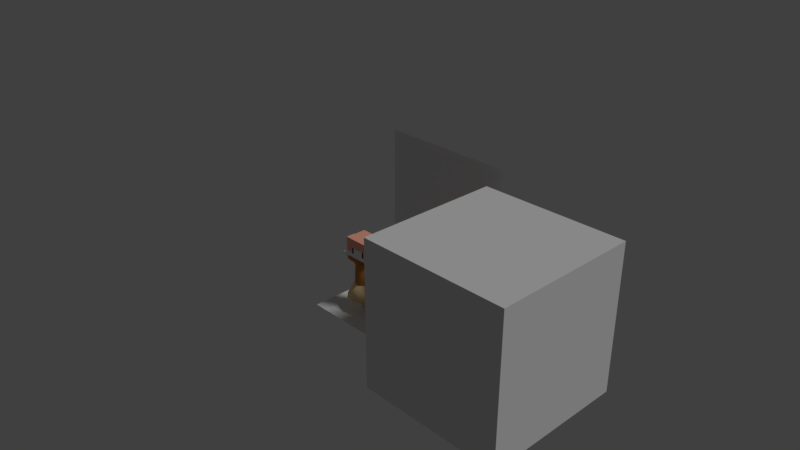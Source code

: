 # Source: Sample.blend  (saved by Blender 2.79.0; exported with 4.5.12 LTS)
import bpy
from mathutils import Matrix  # noqa: F401  (used for matrix-valued properties, if any)

bpy.ops.wm.read_factory_settings(use_empty=True)
scene = bpy.context.scene
scene.name = 'Scene'

# ---- collections
col_collection_1 = bpy.data.collections.new('Collection 1'); scene.collection.children.link(col_collection_1)

# ---- materials (node trees are filled in below, after node groups)
mat_material = bpy.data.materials.new('Material')
mat_material.alpha_threshold = 0.0
mat_material.use_transparent_shadow = False
mat_material.diffuse_color = (0.9113, 0.9113, 0.9113, 1.0)
mat_material.roughness = 0.5
mat_material_001 = bpy.data.materials.new('Material.001')
mat_material_001.alpha_threshold = 0.0
mat_material_001.use_transparent_shadow = False
mat_material_001.diffuse_color = (0.0, 0.0, 0.0, 1.0)
mat_material_001.roughness = 0.5
mat_material_005 = bpy.data.materials.new('Material.005')
mat_material_005.alpha_threshold = 0.0
mat_material_005.use_transparent_shadow = False
mat_material_005.roughness = 0.5
mat_material_002 = bpy.data.materials.new('Material.002')
mat_material_002.alpha_threshold = 0.0
mat_material_002.use_transparent_shadow = False
mat_material_002.diffuse_color = (0.5704, 0.2181, 0.05954, 1.0)
mat_material_002.roughness = 0.5
mat_material_003 = bpy.data.materials.new('Material.003')
mat_material_003.alpha_threshold = 0.0
mat_material_003.use_transparent_shadow = False
mat_material_003.diffuse_color = (1.0, 0.7318, 0.3763, 1.0)
mat_material_003.roughness = 0.5
mat_material_004 = bpy.data.materials.new('Material.004')
mat_material_004.alpha_threshold = 0.0
mat_material_004.use_transparent_shadow = False
mat_material_004.diffuse_color = (1.0, 0.4463, 0.3185, 1.0)
mat_material_004.roughness = 0.5

# ---- material node trees

# ---- world
world_world = bpy.data.worlds.new('World'); scene.world = world_world
world_world.color = (0.05088, 0.05088, 0.05088)
world_world.use_sun_shadow = False
world_world.sun_shadow_jitter_overblur = 0.0
world_world.cycles.sampling_method = 'MANUAL'

# ---- cameras
cam_camera = bpy.data.cameras.new('Camera')
cam_camera.clip_end = 100.0
cam_camera.lens = 35.0
cam_camera.sensor_width = 32.0
cam_camera.sensor_height = 18.0
cam_camera.ortho_scale = 7.314
cam_camera.dof.focus_distance = 0.0
cam_camera.dof.aperture_fstop = 128.0

# ---- lights
light_lamp = bpy.data.lights.new('Lamp', 'SUN')
light_lamp.transmission_factor = 0.0
light_lamp.cutoff_distance = 30.0
light_lamp.angle = 0.1993
light_lamp.energy = 1.0
light_lamp.shadow_buffer_clip_start = 1.001
light_lamp.shadow_soft_size = 0.1
light_lamp.shadow_cascade_max_distance = 1000.0

# ---- meshes
me_cube_007 = bpy.data.meshes.new('Cube.007')
me_cube_007.from_pydata([(-1.0, -1.0, -1.0), (-1.0, -1.0, 1.0), (-1.0, 1.0, -1.0), (-1.0, 1.0, 1.0), (1.0, -1.0, -1.0), (1.0, -1.0, 1.0), (1.0, 1.0, -1.0), (1.0, 1.0, 1.0)], [], [(0, 1, 3, 2), (2, 3, 7, 6), (6, 7, 5, 4), (4, 5, 1, 0), (2, 6, 4, 0), (7, 3, 1, 5)])
me_cube_007.use_remesh_preserve_volume = False
me_cube_007.use_remesh_preserve_attributes = False
me_cube_007.use_mirror_vertex_groups = False
me_cube_007.update()
me_plane_001 = bpy.data.meshes.new('Plane.001')
me_plane_001.from_pydata([(-1.0, -1.0, 0.0), (1.0, -1.0, 0.0), (-1.0, 1.0, 0.0), (1.0, 1.0, 0.0)], [], [(0, 1, 3, 2)])
me_plane_001.use_remesh_preserve_volume = False
me_plane_001.use_remesh_preserve_attributes = False
me_plane_001.use_mirror_vertex_groups = False
me_plane_001.update()
me_plane = bpy.data.meshes.new('Plane')
me_plane.from_pydata([(-0.5, -0.5, 0.0), (0.5, -0.5, 0.0), (-0.5, 0.5, 0.0), (0.5, 0.5, 0.0)], [], [(0, 1, 3, 2)])
me_plane.use_remesh_preserve_volume = False
me_plane.use_remesh_preserve_attributes = False
me_plane.use_mirror_vertex_groups = False
me_plane.update()
me_cube_001 = bpy.data.meshes.new('Cube.001')
me_cube_001.from_pydata([(0.1288, -0.1704, -0.09487), (0.05177, -0.08987, 0.3322), (0.1288, 0.03439, -0.09487), (0.05177, -0.01899, 0.3322), (0.1065, -0.01067, 0.09064), (0.1065, -0.1463, 0.09064), (0.1066, 0.02801, 0.2081), (0.1066, -0.1498, 0.2081), (0.0, 0.03439, -0.09487), (0.0, -0.01899, 0.3322), (0.0, -0.196, -0.09487), (0.0, -0.08987, 0.3322), (0.0, -0.196, 0.09064), (0.0, -0.01067, 0.09064), (0.0, -0.196, 0.2081), (0.0, 0.05177, 0.2081), (0.0, 0.0169, 0.301), (0.1288, -0.02559, 0.3322), (0.1288, -0.09382, 0.3322), (0.0, -0.1472, 0.3322), (0.05177, -0.09829, 0.4082), (0.05177, -0.02741, 0.4082), (0.0, -0.02741, 0.4082), (0.0, -0.09829, 0.4082), (0.4622, -0.0242, 0.2445), (0.4622, -0.09754, 0.2445), (0.4713, -0.04631, 0.2957), (0.4713, -0.07447, 0.2957), (0.07447, 0.01982, 0.3107), (0.01864, -0.196, -0.09487), (0.02473, -0.01067, 0.09064), (0.03054, 0.04371, 0.2081), (0.01864, 0.03439, -0.09487), (0.03379, -0.1393, 0.3322), (0.02473, -0.196, 0.09064), (0.03054, -0.1892, 0.2081), (0.01735, -0.01899, 0.3322), (0.01735, -0.08987, 0.3322), (0.01735, -0.02741, 0.4082), (0.01735, -0.09829, 0.4082), (0.07512, -0.1155, -0.4097), (0.07512, -0.02315, -0.4097), (0.01583, -0.1155, -0.4097), (0.01583, -0.02315, -0.4097), (0.02032, -0.0181, -0.1682), (0.02032, -0.1917, -0.1682), (0.1014, -0.166, -0.1682), (0.1014, -0.0181, -0.1682), (0.1429, -0.1468, 0.2358), (0.1482, -0.09273, 0.3301), (0.1482, -0.02677, 0.3301), (0.1429, 0.02506, 0.2358), (0.2875, -0.1245, 0.2398), (0.2875, 0.002747, 0.2398), (0.2946, -0.08446, 0.3145), (0.2946, -0.03562, 0.3145), (0.1145, 0.005397, 0.0245), (0.1145, -0.1549, 0.0245), (0.0, 0.005397, 0.0245), (0.0, -0.196, 0.0245), (0.02256, -0.196, 0.0245), (0.02256, 0.005397, 0.0245)], [], [(31, 28, 17, 6), (54, 52, 25, 27), (45, 44, 43, 42), (56, 4, 5, 57), (61, 30, 4, 56), (4, 6, 7, 5), (30, 31, 6, 4), (34, 35, 14, 12), (60, 34, 12, 59), (36, 9, 22, 38), (35, 33, 19, 14), (36, 3, 17, 28), (3, 1, 18, 17), (37, 11, 19, 33), (38, 22, 23, 39), (1, 3, 21, 20), (37, 1, 20, 39), (24, 26, 27, 25), (55, 54, 27, 26), (52, 53, 24, 25), (53, 55, 26, 24), (11, 37, 39, 23), (21, 38, 39, 20), (1, 37, 33, 18), (9, 36, 28, 16), (7, 18, 33, 35), (3, 36, 38, 21), (57, 5, 34, 60), (5, 7, 35, 34), (13, 15, 31, 30), (58, 13, 30, 61), (8, 32, 29, 10), (15, 16, 28, 31), (43, 41, 40, 42), (47, 46, 40, 41), (46, 45, 42, 40), (44, 47, 41, 43), (32, 2, 47, 44), (0, 29, 45, 46), (2, 0, 46, 47), (29, 32, 44, 45), (6, 17, 50, 51), (7, 6, 51, 48), (17, 18, 49, 50), (18, 7, 48, 49), (51, 50, 55, 53), (48, 51, 53, 52), (50, 49, 54, 55), (49, 48, 52, 54), (8, 58, 61, 32), (0, 57, 60, 29), (29, 60, 59, 10), (32, 61, 56, 2), (2, 56, 57, 0)])
me_cube_001.polygons.foreach_set('use_smooth', [True] * 54)
me_cube_001.materials.append(mat_material)
me_cube_001.use_remesh_preserve_volume = False
me_cube_001.use_remesh_preserve_attributes = False
me_cube_001.use_mirror_vertex_groups = False
me_cube_001.update()
me_cube = bpy.data.meshes.new('Cube')
me_cube.from_pydata([(0.11, -0.1949, -0.1018), (0.11, -0.1949, 0.001399), (0.1735, 0.07392, -0.153), (0.1735, 0.07392, 0.105), (0.07729, -0.1949, -0.1018), (0.07729, -0.1949, 0.001399), (0.1735, -0.1949, 0.105), (0.1735, -0.1949, -0.153), (0.01711, -0.1897, -0.129), (0.01711, -0.1897, 0.04082), (0.01711, -0.06651, -0.129), (0.01711, -0.06651, 0.04082), (0.1403, -0.1897, -0.129), (0.1403, -0.1897, 0.04082), (0.1403, -0.06651, -0.129), (0.1403, -0.06651, 0.04082), (0.11, -0.1784, -0.1018), (0.11, -0.1784, 0.001399), (0.07729, -0.1784, -0.1018), (0.07729, -0.1784, 0.001399), (-0.11, -0.1949, -0.1018), (-0.11, -0.1949, 0.001399), (-0.1735, 0.07392, -0.153), (-0.1735, 0.07392, 0.105), (0.0, 0.07392, -0.153), (0.0, 0.07392, 0.105), (-0.07729, -0.1949, -0.1018), (-0.07729, -0.1949, 0.001399), (-0.1735, -0.1949, 0.105), (-0.1735, -0.1949, -0.153), (0.0, -0.1949, -0.153), (0.0, -0.1949, 0.105), (-0.01711, -0.1897, -0.129), (-0.01711, -0.1897, 0.04082), (-0.01711, -0.06651, -0.129), (-0.01711, -0.06651, 0.04082), (-0.1403, -0.1897, -0.129), (-0.1403, -0.1897, 0.04082), (-0.1403, -0.06651, -0.129), (-0.1403, -0.06651, 0.04082), (-0.11, -0.1784, -0.1018), (-0.11, -0.1784, 0.001399), (-0.07729, -0.1784, -0.1018), (-0.07729, -0.1784, 0.001399), (0.07859, -0.1919, -0.02353), (0.07859, -0.1919, -0.01328), (0.07859, -0.1817, -0.02353), (0.07859, -0.1817, -0.01328), (0.09396, -0.1919, -0.02353), (0.09396, -0.1919, -0.01328), (0.09396, -0.1817, -0.02353), (0.09396, -0.1817, -0.01328), (-0.109, -0.1919, -0.02353), (-0.109, -0.1919, -0.01328), (-0.109, -0.1817, -0.02353), (-0.109, -0.1817, -0.01328), (-0.09366, -0.1919, -0.02353), (-0.09366, -0.1919, -0.01328), (-0.09366, -0.1817, -0.02353), (-0.09366, -0.1817, -0.01328)], [], [(24, 25, 3, 2), (2, 3, 6, 7), (24, 2, 7, 30), (3, 25, 31, 6), (1, 0, 7, 6), (0, 4, 30, 7), (5, 1, 6, 31), (4, 5, 31, 30), (8, 9, 11, 10), (10, 11, 15, 14), (14, 15, 13, 12), (12, 13, 9, 8), (10, 14, 12, 8), (15, 11, 9, 13), (5, 4, 18, 19), (4, 0, 16, 18), (1, 5, 19, 17), (0, 1, 17, 16), (24, 22, 23, 25), (22, 29, 28, 23), (24, 30, 29, 22), (23, 28, 31, 25), (21, 28, 29, 20), (20, 29, 30, 26), (27, 31, 28, 21), (26, 30, 31, 27), (32, 34, 35, 33), (34, 38, 39, 35), (38, 36, 37, 39), (36, 32, 33, 37), (34, 32, 36, 38), (39, 37, 33, 35), (27, 43, 42, 26), (26, 42, 40, 20), (21, 41, 43, 27), (20, 40, 41, 21), (44, 45, 47, 46), (46, 47, 51, 50), (50, 51, 49, 48), (48, 49, 45, 44), (46, 50, 48, 44), (51, 47, 45, 49), (52, 53, 55, 54), (54, 55, 59, 58), (58, 59, 57, 56), (56, 57, 53, 52), (54, 58, 56, 52), (59, 55, 53, 57)])
me_cube.polygons.foreach_set('material_index', [0, 0, 0, 0, 0, 0, 0, 0, 1, 1, 1, 1, 1, 1, 0, 0, 0, 0, 0, 0, 0, 0, 0, 0, 0, 0, 1, 1, 1, 1, 1, 1, 0, 0, 0, 0, 2, 2, 2, 2, 2, 2, 2, 2, 2, 2, 2, 2])
me_cube.materials.append(mat_material)
me_cube.materials.append(mat_material_001)
me_cube.materials.append(mat_material_005)
me_cube.use_remesh_preserve_volume = False
me_cube.use_remesh_preserve_attributes = False
me_cube.use_mirror_vertex_groups = False
me_cube.update()
me_cube_002 = bpy.data.meshes.new('Cube.002')
me_cube_002.from_pydata([(0.05887, -0.09102, 0.3423), (0.05213, -0.01289, 0.3414), (0.1211, 0.00112, 0.08232), (0.1227, -0.1557, 0.0833), (0.1176, 0.04259, 0.1954), (0.1202, -0.1626, 0.1988), (0.0, -0.007293, 0.3382), (0.0, -0.1561, 0.3232), (0.0, -0.2147, 0.08243), (0.0, 0.00793, 0.08011), (0.0, -0.2141, 0.2032), (0.0, 0.07041, 0.1981), (0.0, 0.03264, 0.3027), (0.1298, -0.01649, 0.3401), (0.1303, -0.1027, 0.3402), (0.0, -0.1678, 0.3159), (0.07768, 0.03532, 0.3123), (0.02583, 0.007981, 0.08049), (0.0332, 0.06221, 0.198), (0.03754, -0.1573, 0.3211), (0.02987, -0.214, 0.0827), (0.0365, -0.2067, 0.203), (0.01594, -0.007848, 0.3387), (0.02903, -0.1243, 0.3403), (0.1476, -0.1641, 0.2218), (0.1491, -0.1023, 0.3377), (0.1492, -0.01702, 0.3376), (0.1476, 0.04227, 0.2216), (0.29, -0.1405, 0.222), (0.29, 0.01871, 0.2218), (0.2969, -0.09372, 0.3222), (0.297, -0.02623, 0.3221), (0.1269, 0.01865, 0.02076), (0.1303, -0.1648, 0.01819), (0.0, 0.02363, 0.02048), (0.0, -0.2147, 0.01605), (0.02693, -0.2142, 0.01678), (0.02256, 0.02363, 0.02048)], [], [(18, 16, 13, 4), (32, 2, 3, 33), (37, 17, 2, 32), (2, 4, 5, 3), (17, 18, 4, 2), (20, 21, 10, 8), (36, 20, 8, 35), (21, 19, 15, 10), (22, 1, 13, 16), (1, 0, 14, 13), (23, 7, 15, 19), (0, 23, 19, 14), (6, 22, 16, 12), (5, 14, 19, 21), (33, 3, 20, 36), (3, 5, 21, 20), (9, 11, 18, 17), (34, 9, 17, 37), (11, 12, 16, 18), (4, 13, 26, 27), (5, 4, 27, 24), (13, 14, 25, 26), (14, 5, 24, 25), (27, 26, 31, 29), (24, 27, 29, 28), (26, 25, 30, 31), (25, 24, 28, 30)])
me_cube_002.polygons.foreach_set('use_smooth', [True] * 27)
me_cube_002.materials.append(mat_material_002)
me_cube_002.use_remesh_preserve_volume = False
me_cube_002.use_remesh_preserve_attributes = False
me_cube_002.use_mirror_vertex_groups = False
me_cube_002.update()
me_cube_003 = bpy.data.meshes.new('Cube.003')
me_cube_003.from_pydata([(0.04037, -0.1749, 0.301), (0.04067, -0.1606, 0.3271), (0.02876, -0.1782, 0.297), (0.0291, -0.1602, 0.3294), (0.04056, -0.1658, 0.3197), (0.02894, -0.1657, 0.3165), (0.003134, -0.178, 0.3053), (0.003175, -0.172, 0.315), (0.003155, -0.1717, 0.3093), (0.0, -0.1809, 0.302), (0.0, -0.169, 0.3187), (0.009287, -0.1809, 0.302), (0.009287, -0.169, 0.3187), (0.008466, -0.1745, 0.3089), (0.0, -0.1695, 0.3066), (0.02174, -0.1935, 0.2655), (0.005945, -0.1886, 0.2633), (0.004354, -0.1835, 0.2749), (0.01819, -0.1884, 0.2772), (0.004233, -0.172, 0.3078), (0.01201, -0.1874, 0.2727), (0.01127, -0.1859, 0.276)], [], [(4, 5, 2, 0), (1, 3, 5, 4), (3, 7, 8, 5), (5, 8, 6, 2), (10, 9, 11, 12), (21, 17, 16, 20), (19, 14, 17, 21), (13, 19, 21, 18), (18, 21, 20, 15)])
me_cube_003.polygons.foreach_set('use_smooth', [True] * 9)
me_cube_003.materials.append(mat_material_002)
me_cube_003.use_remesh_preserve_volume = False
me_cube_003.use_remesh_preserve_attributes = False
me_cube_003.use_mirror_vertex_groups = False
me_cube_003.update()
me_circle = bpy.data.meshes.new('Circle')
me_circle.from_pydata([(0.0, 0.03815, 0.01829), (0.2373, -0.08541, -0.1868), (0.2064, -0.2006, -0.1868), (0.1221, -0.2849, -0.1868), (0.0, -0.3123, -0.1868), (0.0, 0.1414, -0.1868), (0.0, -0.209, 0.01829), (0.06871, -0.1923, 0.0182), (0.1139, -0.1471, 0.01819), (0.1304, -0.08541, 0.01819), (0.1139, -0.02368, 0.01819), (0.06871, 0.02148, 0.0182), (0.2064, 0.02975, -0.1868), (0.1221, 0.1141, -0.1868), (0.0, -0.08541, 0.01822), (0.09541, 0.06777, -0.08432), (0.0, 0.08979, -0.08428), (0.1838, -0.08541, -0.08433), (0.1601, 0.003037, -0.08433), (0.09541, -0.2386, -0.08432), (0.1601, -0.1739, -0.08433), (0.0, -0.2606, -0.08428), (0.0, -0.08541, -0.1868)], [], [(16, 15, 13, 5), (18, 17, 1, 12), (20, 19, 3, 2), (15, 18, 12, 13), (17, 20, 2, 1), (19, 21, 4, 3), (11, 0, 14), (9, 10, 14), (7, 8, 14), (10, 11, 14), (8, 9, 14), (6, 7, 14), (7, 6, 21, 19), (9, 8, 20, 17), (11, 10, 18, 15), (8, 7, 19, 20), (10, 9, 17, 18), (0, 11, 15, 16), (3, 4, 22), (1, 2, 22), (13, 12, 22), (2, 3, 22), (12, 1, 22), (5, 13, 22)])
me_circle.polygons.foreach_set('use_smooth', [True] * 24)
me_circle.materials.append(mat_material_003)
me_circle.use_remesh_preserve_volume = False
me_circle.use_remesh_preserve_attributes = False
me_circle.use_mirror_vertex_groups = False
me_circle.update()
me_plane_002 = bpy.data.meshes.new('Plane.002')
me_plane_002.from_pydata([], [], [])
me_plane_002.use_remesh_preserve_volume = False
me_plane_002.use_remesh_preserve_attributes = False
me_plane_002.use_mirror_vertex_groups = False
me_plane_002.update()
me_cube_005 = bpy.data.meshes.new('Cube.005')
me_cube_005.from_pydata([(0.1867, -0.21, 0.9322), (0.1867, -0.21, 1.028), (0.1867, -0.08985, 0.9322), (0.1867, -0.08985, 1.028), (0.03143, -0.21, 0.899), (0.03143, -0.08985, 0.899), (0.1056, -0.21, 1.028), (0.03143, -0.08985, 0.9322), (0.03143, -0.08985, 1.028), (0.1056, -0.08985, 1.028), (0.03143, -0.21, 0.9322), (0.1056, -0.08985, 0.9322), (0.1056, -0.21, 0.9322), (0.03143, -0.21, 1.028), (0.04569, -0.08985, 0.9322), (0.04569, -0.21, 0.9322), (0.04569, -0.08985, 1.028), (0.04569, -0.21, 1.028), (0.0, -0.08985, 0.899), (0.0, -0.21, 0.899), (0.0, -0.08985, 1.028), (0.0, -0.21, 1.028), (0.0, -0.08985, 0.9322), (0.0, -0.21, 0.9322), (0.1056, -0.08985, 0.9149), (0.1056, -0.21, 0.9149), (0.04569, -0.08985, 0.9149), (0.04569, -0.21, 0.9149), (0.1227, -0.08985, 0.9322), (0.1227, -0.08985, 1.028), (0.1227, -0.21, 1.028), (0.1227, -0.21, 0.9322), (0.1867, -0.21, 0.8392), (0.1867, -0.08985, 0.8392), (0.1227, -0.08985, 0.8392), (0.1227, -0.21, 0.8392)], [], [(16, 8, 13, 17), (2, 3, 1, 0), (15, 17, 13, 10), (28, 29, 3, 2), (0, 31, 35, 32), (20, 21, 13, 8), (21, 23, 10, 13), (11, 12, 25, 24), (22, 7, 5, 18), (7, 10, 4, 5), (7, 14, 15, 10), (7, 8, 16, 14), (12, 6, 17, 15), (9, 16, 17, 6), (14, 16, 9, 11), (8, 7, 22, 20), (29, 9, 6, 30), (10, 23, 19, 4), (31, 30, 6, 12), (5, 4, 19, 18), (26, 24, 25, 27), (12, 15, 27, 25), (15, 14, 26, 27), (14, 11, 24, 26), (0, 1, 30, 31), (3, 29, 30, 1), (11, 28, 31, 12), (11, 9, 29, 28), (34, 33, 32, 35), (2, 0, 32, 33), (28, 2, 33, 34), (31, 28, 34, 35)])
me_cube_005.materials.append(mat_material_004)
me_cube_005.use_remesh_preserve_volume = False
me_cube_005.use_remesh_preserve_attributes = False
me_cube_005.use_mirror_vertex_groups = False
me_cube_005.update()
me_cube_006 = bpy.data.meshes.new('Cube.006')
me_cube_006.from_pydata([(0.1779, -0.09601, 0.9213), (0.1779, -0.09601, 1.025), (0.02364, -0.09601, 0.9213), (0.02364, -0.09601, 1.025), (0.09734, -0.09601, 1.025), (0.09734, -0.09601, 0.9213), (0.0378, -0.09601, 0.9213), (0.0378, -0.09601, 1.025), (0.0, -0.09601, 1.025), (0.0, -0.09601, 0.9213), (0.1143, -0.09601, 0.9213), (0.1143, -0.09601, 1.025), (0.1779, 0.07886, 0.9213), (0.1779, 0.07886, 1.025), (0.02364, 0.07886, 0.9213), (0.02364, 0.07886, 1.025), (0.09734, 0.07886, 1.025), (0.09734, 0.07886, 0.9213), (0.0378, 0.07886, 0.9213), (0.0378, 0.07886, 1.025), (0.0, 0.07886, 1.025), (0.0, 0.07886, 0.9213), (0.1143, 0.07886, 0.9213), (0.1143, 0.07886, 1.025), (0.1779, -0.01818, 0.7283), (0.02364, -0.01818, 0.7283), (0.09734, -0.01818, 0.7283), (0.0378, -0.01818, 0.7283), (0.0, -0.01818, 0.7283), (0.1143, -0.01818, 0.7283), (0.1779, 0.07886, 0.7283), (0.02364, 0.07886, 0.7283), (0.09734, 0.07886, 0.7283), (0.0378, 0.07886, 0.7283), (0.0, 0.07886, 0.7283), (0.1143, 0.07886, 0.7283), (0.1779, -0.01818, 0.7044), (0.1143, -0.01818, 0.7044), (0.1779, 0.07886, 0.7044), (0.1143, 0.07886, 0.7044), (0.09734, -0.01818, 0.6891), (0.0378, -0.01818, 0.6891), (0.09734, 0.07886, 0.6891), (0.0378, 0.07886, 0.6891), (0.02364, -0.01818, 0.6719), (0.0, -0.01818, 0.6719), (0.02364, 0.07886, 0.6719), (0.0, 0.07886, 0.6719)], [], [(10, 0, 1, 11), (2, 6, 7, 3), (6, 5, 4, 7), (3, 8, 9, 2), (5, 10, 11, 4), (22, 23, 13, 12), (14, 15, 19, 18), (18, 19, 16, 17), (15, 14, 21, 20), (17, 16, 23, 22), (11, 23, 16, 4), (4, 16, 19, 7), (3, 15, 20, 8), (7, 19, 15, 3), (18, 17, 32, 33), (8, 20, 21, 9), (9, 21, 34, 28), (1, 13, 23, 11), (0, 10, 29, 24), (14, 18, 33, 31), (22, 12, 30, 35), (0, 12, 13, 1), (30, 24, 36, 38), (25, 31, 33, 27), (32, 26, 40, 42), (26, 32, 35, 29), (25, 28, 45, 44), (17, 22, 35, 32), (6, 2, 25, 27), (21, 14, 31, 34), (5, 6, 27, 26), (10, 5, 26, 29), (12, 0, 24, 30), (2, 9, 28, 25), (37, 39, 38, 36), (35, 30, 38, 39), (29, 35, 39, 37), (24, 29, 37, 36), (41, 43, 42, 40), (26, 27, 41, 40), (27, 33, 43, 41), (33, 32, 42, 43), (45, 47, 46, 44), (28, 34, 47, 45), (34, 31, 46, 47), (31, 25, 44, 46)])
me_cube_006.materials.append(mat_material_004)
me_cube_006.use_remesh_preserve_volume = False
me_cube_006.use_remesh_preserve_attributes = False
me_cube_006.use_mirror_vertex_groups = False
me_cube_006.update()
arm_armature = bpy.data.armatures.new('Armature')  # bones are not reproduced

# ---- objects
ob_cube = bpy.data.objects.new('Cube', me_cube_007)
ob_plane_001 = bpy.data.objects.new('Plane.001', me_plane_001)
ob_armature = bpy.data.objects.new('Armature', arm_armature)
ob_plane = bpy.data.objects.new('Plane', me_plane)
ob_body = bpy.data.objects.new('Body', me_cube_001)
ob_head = bpy.data.objects.new('Head', me_cube)
ob_clothes = bpy.data.objects.new('Clothes', me_cube_002)
ob_ribbon = bpy.data.objects.new('Ribbon', me_cube_003)
ob_skirt = bpy.data.objects.new('Skirt', me_circle)
ob_hair = bpy.data.objects.new('Hair', me_plane_002)
ob_fronthair = bpy.data.objects.new('FrontHair', me_cube_005)
ob_backhair = bpy.data.objects.new('BackHair', me_cube_006)
ob_lamp = bpy.data.objects.new('Lamp', light_lamp)
ob_camera = bpy.data.objects.new('Camera', cam_camera)

# ---- transforms, parenting, visibility, modifiers, constraints
ob_cube.location = (2.065, 0.0, 0.7627)
ob_cube.lineart.crease_threshold = 0.0
ob_plane_001.parent = ob_cube
ob_plane_001.matrix_parent_inverse = Matrix(((1.0, 0.0, 0.0, -2.065), (0.0, 1.0, 0.0, -0.0), (0.0, 0.0, 1.0, -0.7627), (0.0, 0.0, 0.0, 1.0)))
ob_plane_001.location = (0.0, 1.388, 0.8421)
ob_plane_001.rotation_euler = (1.571, -0.0, 0.0)
ob_plane_001.lineart.crease_threshold = 0.0
ob_armature.location = (0.0, 0.0, 0.3857)
ob_armature.show_in_front = True
ob_armature.lineart.crease_threshold = 0.0
ob_plane.parent = ob_armature
ob_plane.matrix_parent_inverse = Matrix(((1.0, 0.0, 0.0, 0.0), (0.0, 1.0, 0.0, 0.0), (0.0, 0.0, 1.0, -0.3857), (0.0, 0.0, 0.0, 1.0)))
ob_plane.location = (0.0, 0.0, -0.001234)
ob_plane.lineart.crease_threshold = 0.0
ob_body.parent = ob_armature
ob_body.matrix_parent_inverse = Matrix(((1.0, 0.0, 0.0, 0.0), (0.0, 1.0, 0.0, 0.0), (0.0, 0.0, 1.0, -0.3857), (0.0, 0.0, 0.0, 1.0)))
ob_body.location = (0.0, 0.0, 0.3857)
ob_body.lineart.crease_threshold = 0.0
_vg = ob_body.vertex_groups.new(name='Hip')
for _i, _w in zip([2, 4, 5, 8, 10, 12, 13, 29, 30, 32, 34, 56, 57, 58, 59, 60, 61], [0.03163, 0.02223, 0.0197, 0.422, 0.3132, 0.1235, 0.09995, 0.1388, 0.08562, 0.1784, 0.1083, 0.09586, 0.07799, 0.5729, 0.4952, 0.4867, 0.5462]): _vg.add([_i], _w, 'REPLACE')
_vg = ob_body.vertex_groups.new(name='Spine')
for _i, _w in zip([4, 5, 6, 7, 10, 12, 13, 14, 15, 16, 30, 31, 34, 35, 56, 57, 58, 59, 60, 61], [0.6636, 0.6559, 0.07051, 0.1034, 0.01202, 0.5893, 0.6745, 0.1399, 0.1331, 0.0187, 0.6987, 0.1122, 0.6219, 0.1252, 0.1113, 0.1195, 0.1481, 0.1552, 0.1498, 0.1371]): _vg.add([_i], _w, 'REPLACE')
_vg = ob_body.vertex_groups.new(name='Chest')
for _i, _w in zip([4, 5, 6, 7, 9, 11, 12, 13, 14, 15, 16, 19, 28, 30, 31, 33, 34, 35, 36, 37, 48, 59, 60], [0.04793, 0.09396, 0.1178, 0.5459, 0.07931, 0.06004, 0.1401, 0.09148, 0.6502, 0.5494, 0.417, 0.3834, 0.1427, 0.07449, 0.5023, 0.1738, 0.1243, 0.6617, 0.04278, 0.03105, 0.05636, 0.01511, 0.009282]): _vg.add([_i], _w, 'REPLACE')
_vg = ob_body.vertex_groups.new(name='Neck')
for _i, _w in zip([1, 3, 9, 11, 15, 16, 19, 20, 21, 22, 23, 28, 33, 36, 37, 38, 39], [0.1245, 0.1407, 0.5019, 0.4814, 0.00962, 0.1161, 0.09163, 0.7586, 0.7598, 0.9226, 0.8755, 0.04911, 0.06075, 0.2416, 0.2461, 0.8871, 0.8585]): _vg.add([_i], _w, 'REPLACE')
_vg = ob_body.vertex_groups.new(name='Head')
_vg = ob_body.vertex_groups.new(name='Shoulder.L')
for _i, _w in zip([1, 3, 4, 6, 7, 9, 11, 13, 14, 15, 16, 17, 18, 19, 20, 21, 22, 23, 28, 30, 31, 33, 35, 36, 37, 38, 39, 48, 49, 50, 51], [0.8356, 0.8162, 0.04586, 0.3626, 0.1087, 0.4015, 0.4455, 0.01972, 0.1041, 0.1621, 0.3851, 0.8426, 0.8362, 0.4706, 0.2275, 0.2264, 0.06792, 0.1122, 0.7332, 0.01833, 0.2028, 0.7119, 0.1044, 0.6967, 0.6999, 0.1035, 0.1307, 0.04064, 0.07636, 0.07847, 0.05316]): _vg.add([_i], _w, 'REPLACE')
_vg = ob_body.vertex_groups.new(name='UpperArm.L')
for _i, _w in zip([4, 5, 6, 7, 13, 14, 15, 16, 17, 18, 28, 30, 31, 33, 35, 48, 49, 50, 51, 52], [0.05473, 0.01246, 0.4195, 0.1974, 0.0003168, 0.03284, 0.09137, 0.02645, 0.1296, 0.1153, 0.04902, 0.005207, 0.1349, 0.008029, 0.05313, 0.8418, 0.875, 0.8872, 0.8829, 0.0233]): _vg.add([_i], _w, 'REPLACE')
_vg = ob_body.vertex_groups.new(name='LowerArm.L')
for _i, _w in zip([24, 25, 26, 27, 48, 49, 50, 51, 52, 53, 54, 55], [0.8695, 0.9675, 0.1389, 0.901, 0.0321, 0.02694, 0.01595, 0.02455, 0.9576, 0.9784, 0.9728, 0.9794]): _vg.add([_i], _w, 'REPLACE')
_vg = ob_body.vertex_groups.new(name='Hand.L')
for _i, _w in zip([24, 25, 26, 27], [0.1298, 0.01283, 0.861, 0.09868]): _vg.add([_i], _w, 'REPLACE')
_vg = ob_body.vertex_groups.new(name='Shoulder.R')
_vg = ob_body.vertex_groups.new(name='UpperArm.R')
_vg = ob_body.vertex_groups.new(name='LowerArm.R')
_vg = ob_body.vertex_groups.new(name='Hand.R')
_vg = ob_body.vertex_groups.new(name='UpperLeg.L')
for _i, _w in zip([0, 2, 4, 5, 8, 10, 12, 13, 14, 29, 30, 32, 34, 41, 42, 43, 44, 45, 46, 47, 56, 57, 58, 59, 60, 61], [0.9511, 0.9333, 0.146, 0.158, 0.5388, 0.6099, 0.103, 0.06896, 0.001408, 0.7852, 0.07561, 0.7924, 0.1033, 0.01077, 0.006828, 0.02889, 0.9141, 0.5604, 0.9264, 0.9441, 0.7661, 0.7718, 0.2443, 0.2956, 0.3144, 0.2856]): _vg.add([_i], _w, 'REPLACE')
_vg = ob_body.vertex_groups.new(name='LowerLeg.L')
for _i, _w in zip([10, 29, 40, 41, 42, 43, 44, 45, 46, 47], [0.0249, 0.05289, 0.9756, 0.9693, 0.9713, 0.96, 0.07296, 0.4332, 0.07101, 0.04724]): _vg.add([_i], _w, 'REPLACE')
_vg = ob_body.vertex_groups.new(name='UpperLeg.R')
_vg = ob_body.vertex_groups.new(name='LowerLeg.R')
_m = ob_body.modifiers.new('Mirror', 'MIRROR')
_m.use_clip = True
_m = ob_body.modifiers.new('Subsurf', 'SUBSURF')
_m.uv_smooth = 'PRESERVE_CORNERS'
_m.quality = 2
_m.show_only_control_edges = False
_m = ob_body.modifiers.new('Armature', 'ARMATURE')
_m.object = ob_armature
ob_head.parent = ob_body
ob_head.matrix_parent_inverse = Matrix(((1.0, 0.0, 0.0, 0.0), (0.0, 1.0, 0.0, 0.0), (0.0, 0.0, 1.0, -0.3857), (0.0, 0.0, 0.0, 1.0)))
ob_head.location = (0.0, 0.0, 0.9126)
ob_head.lineart.crease_threshold = 0.0
_vg = ob_head.vertex_groups.new(name='Head')
_vg.add([0, 1, 2, 3, 4, 5, 6, 7, 8, 9, 10, 11, 12, 13, 14, 15, 16, 17, 18, 19, 20, 21, 22, 23, 24, 25, 26, 27, 28, 29, 30, 31, 32, 33, 34, 35, 36, 37, 38, 39, 40, 41, 42, 43, 44, 45, 46, 47, 48, 49, 50, 51, 52, 53, 54, 55, 56, 57, 58, 59], 1.0, 'REPLACE')
_m = ob_head.modifiers.new('Armature', 'ARMATURE')
_m.object = ob_armature
ob_clothes.parent = ob_body
ob_clothes.matrix_parent_inverse = Matrix(((1.0, 0.0, 0.0, 0.0), (0.0, 1.0, 0.0, 0.0), (0.0, 0.0, 1.0, -0.3857), (0.0, 0.0, 0.0, 1.0)))
ob_clothes.location = (0.0, 0.0, 0.3857)
ob_clothes.lineart.crease_threshold = 0.0
_vg = ob_clothes.vertex_groups.new(name='Hip')
for _i, _w in zip([2, 3, 8, 9, 10, 17, 20, 32, 33, 34, 35, 36, 37], [0.02561, 0.02153, 0.1122, 0.09962, 2.87e-05, 0.08572, 0.09748, 0.08899, 0.07389, 0.3541, 0.3198, 0.3209, 0.3518]): _vg.add([_i], _w, 'REPLACE')
_vg = ob_clothes.vertex_groups.new(name='Spine')
for _i, _w in zip([2, 3, 4, 5, 7, 8, 9, 10, 11, 12, 15, 17, 18, 19, 20, 21, 24, 32, 33, 34, 35, 36, 37], [0.6288, 0.6224, 0.08446, 0.1181, 0.005514, 0.582, 0.6552, 0.1565, 0.137, 0.02258, 0.02502, 0.6749, 0.122, 0.005033, 0.6117, 0.1402, 0.004476, 0.3566, 0.3401, 0.4101, 0.3999, 0.3842, 0.3915]): _vg.add([_i], _w, 'REPLACE')
_vg = ob_clothes.vertex_groups.new(name='Chest')
for _i, _w in zip([0, 1, 2, 3, 4, 5, 6, 7, 8, 9, 10, 11, 12, 14, 15, 16, 17, 18, 19, 20, 21, 22, 23, 24, 27, 32, 33, 34, 35, 36, 37], [0.04996, 0.09028, 0.05654, 0.1151, 0.1017, 0.4864, 0.2396, 0.3088, 0.1715, 0.1036, 0.6068, 0.5316, 0.4475, 0.002734, 0.3997, 0.1591, 0.0874, 0.4779, 0.1989, 0.1544, 0.6177, 0.1575, 0.1509, 0.1086, 0.008125, 0.02654, 0.06411, 0.05716, 0.1042, 0.09511, 0.05137]): _vg.add([_i], _w, 'REPLACE')
_vg = ob_clothes.vertex_groups.new(name='Neck')
_vg = ob_clothes.vertex_groups.new(name='Head')
_vg = ob_clothes.vertex_groups.new(name='Shoulder.L')
for _i, _w in zip([0, 1, 2, 3, 4, 5, 6, 7, 8, 9, 10, 11, 12, 13, 14, 15, 16, 17, 18, 19, 20, 21, 22, 23, 24, 25, 26, 27, 32, 34, 37], [0.8895, 0.8048, 0.06155, 0.00578, 0.3266, 0.08475, 0.5758, 0.6083, 0.02252, 0.0442, 0.1284, 0.1803, 0.4086, 0.7709, 0.7684, 0.5034, 0.7109, 0.0439, 0.2107, 0.7041, 0.01494, 0.1208, 0.7173, 0.7803, 0.06071, 0.1348, 0.1353, 0.0927, 0.01342, 0.01054, 0.008361]): _vg.add([_i], _w, 'REPLACE')
_vg = ob_clothes.vertex_groups.new(name='UpperArm.L')
for _i, _w in zip([0, 1, 2, 3, 4, 5, 7, 8, 9, 10, 11, 12, 13, 14, 15, 16, 17, 18, 19, 20, 21, 23, 24, 25, 26, 27, 28, 29, 30, 31, 32, 33, 34, 37], [0.03333, 0.0443, 0.08458, 0.05585, 0.4449, 0.252, 0.03186, 0.004034, 0.02772, 0.05652, 0.1028, 0.05017, 0.1947, 0.1846, 0.03625, 0.07911, 0.03754, 0.1477, 0.05522, 0.007305, 0.0738, 0.03038, 0.7189, 0.7921, 0.8078, 0.7785, 0.1064, 0.07871, 0.06767, 0.03774, 0.03414, 0.008704, 0.008225, 0.009361]): _vg.add([_i], _w, 'REPLACE')
_vg = ob_clothes.vertex_groups.new(name='LowerArm.L')
for _i, _w in zip([5, 24, 25, 26, 27, 28, 29, 30, 31], [0.001305, 0.07695, 0.0566, 0.05181, 0.07388, 0.8659, 0.9055, 0.9183, 0.948]): _vg.add([_i], _w, 'REPLACE')
_vg = ob_clothes.vertex_groups.new(name='Hand.L')
_vg = ob_clothes.vertex_groups.new(name='Shoulder.R')
for _i, _w in zip([1, 6, 12, 22], [0.04666, 0.1549, 0.04318, 0.09004]): _vg.add([_i], _w, 'REPLACE')
_vg = ob_clothes.vertex_groups.new(name='UpperArm.R')
_vg = ob_clothes.vertex_groups.new(name='LowerArm.R')
_vg = ob_clothes.vertex_groups.new(name='Hand.R')
_vg = ob_clothes.vertex_groups.new(name='UpperLeg.L')
for _i, _w in zip([2, 3, 8, 9, 17, 20, 32, 33, 34, 35, 36, 37], [0.1258, 0.1378, 0.06835, 0.05176, 0.05761, 0.07245, 0.4398, 0.4725, 0.1168, 0.1301, 0.1553, 0.1442]): _vg.add([_i], _w, 'REPLACE')
_vg = ob_clothes.vertex_groups.new(name='LowerLeg.L')
_vg = ob_clothes.vertex_groups.new(name='UpperLeg.R')
_vg = ob_clothes.vertex_groups.new(name='LowerLeg.R')
_m = ob_clothes.modifiers.new('Mirror', 'MIRROR')
_m.use_clip = True
_m = ob_clothes.modifiers.new('Subsurf', 'SUBSURF')
_m.uv_smooth = 'PRESERVE_CORNERS'
_m.quality = 2
_m.show_only_control_edges = False
_m = ob_clothes.modifiers.new('Armature', 'ARMATURE')
_m.object = ob_armature
ob_ribbon.parent = ob_clothes
ob_ribbon.matrix_parent_inverse = Matrix(((1.0, 0.0, 0.0, 0.0), (0.0, 1.0, 0.0, 0.0), (0.0, 0.0, 1.0, -0.3857), (0.0, 0.0, 0.0, 1.0)))
ob_ribbon.location = (0.0, 0.0, 0.3857)
ob_ribbon.lineart.crease_threshold = 0.0
_vg = ob_ribbon.vertex_groups.new(name='Hip')
_vg = ob_ribbon.vertex_groups.new(name='Spine')
_vg = ob_ribbon.vertex_groups.new(name='Chest')
for _i, _w in zip([0, 1, 2, 3, 4, 5, 6, 7, 8, 9, 10, 11, 12, 13, 14, 15, 16, 17, 18, 19, 20, 21], [0.2993, 0.2891, 0.3078, 0.2919, 0.2897, 0.2919, 0.3077, 0.3057, 0.3087, 1.0, 1.0, 1.0, 1.0, 1.0, 1.0, 1.0, 1.0, 1.0, 1.0, 1.0, 1.0, 1.0]): _vg.add([_i], _w, 'REPLACE')
_vg = ob_ribbon.vertex_groups.new(name='Neck')
_vg = ob_ribbon.vertex_groups.new(name='Head')
_vg = ob_ribbon.vertex_groups.new(name='Shoulder.L')
for _i, _w in zip([0, 1, 2, 3, 4, 5, 6, 7, 8], [0.7007, 0.7109, 0.6922, 0.7081, 0.7103, 0.7081, 0.6922, 0.6943, 0.6913]): _vg.add([_i], _w, 'REPLACE')
_vg = ob_ribbon.vertex_groups.new(name='UpperArm.L')
_vg = ob_ribbon.vertex_groups.new(name='LowerArm.L')
_vg = ob_ribbon.vertex_groups.new(name='Hand.L')
_vg = ob_ribbon.vertex_groups.new(name='Shoulder.R')
_vg = ob_ribbon.vertex_groups.new(name='UpperArm.R')
_vg = ob_ribbon.vertex_groups.new(name='LowerArm.R')
_vg = ob_ribbon.vertex_groups.new(name='Hand.R')
_vg = ob_ribbon.vertex_groups.new(name='UpperLeg.L')
_vg = ob_ribbon.vertex_groups.new(name='LowerLeg.L')
_vg = ob_ribbon.vertex_groups.new(name='UpperLeg.R')
_vg = ob_ribbon.vertex_groups.new(name='LowerLeg.R')
_m = ob_ribbon.modifiers.new('Mirror', 'MIRROR')
_m.use_clip = True
_m = ob_ribbon.modifiers.new('Subsurf', 'SUBSURF')
_m.uv_smooth = 'PRESERVE_CORNERS'
_m.quality = 2
_m.show_only_control_edges = False
_m = ob_ribbon.modifiers.new('Solidify', 'SOLIDIFY')
_m.nonmanifold_thickness_mode = 'FIXED'
_m.nonmanifold_merge_threshold = 0.0003
_m = ob_ribbon.modifiers.new('Armature', 'ARMATURE')
_m.object = ob_armature
ob_skirt.parent = ob_armature
ob_skirt.matrix_parent_inverse = Matrix(((1.0, 0.0, 0.0, 0.0), (0.0, 1.0, 0.0, 0.0), (0.0, 0.0, 1.0, -0.3857), (0.0, 0.0, 0.0, 1.0)))
ob_skirt.location = (0.0, 0.0, 0.3857)
ob_skirt.lineart.crease_threshold = 0.0
_vg = ob_skirt.vertex_groups.new(name='Hip')
for _i, _w in zip([0, 1, 2, 3, 4, 5, 6, 7, 8, 9, 10, 11, 12, 13, 14, 15, 16, 17, 18, 19, 20, 21, 22], [0.4891, 0.005217, 0.008806, 0.03379, 0.07763, 0.1378, 0.3985, 0.1741, 0.08252, 0.05126, 0.07381, 0.1818, 0.03514, 0.07858, 0.9958, 0.1302, 0.3134, 0.02824, 0.05447, 0.104, 0.04566, 0.2381, 0.005217]): _vg.add([_i], _w, 'REPLACE')
_vg = ob_skirt.vertex_groups.new(name='Spine')
_vg = ob_skirt.vertex_groups.new(name='Chest')
_vg = ob_skirt.vertex_groups.new(name='Neck')
_vg = ob_skirt.vertex_groups.new(name='Head')
_vg = ob_skirt.vertex_groups.new(name='Shoulder.L')
_vg = ob_skirt.vertex_groups.new(name='UpperArm.L')
_vg = ob_skirt.vertex_groups.new(name='LowerArm.L')
_vg = ob_skirt.vertex_groups.new(name='Hand.L')
_vg = ob_skirt.vertex_groups.new(name='Shoulder.R')
_vg = ob_skirt.vertex_groups.new(name='UpperArm.R')
_vg = ob_skirt.vertex_groups.new(name='LowerArm.R')
_vg = ob_skirt.vertex_groups.new(name='Hand.R')
_vg = ob_skirt.vertex_groups.new(name='UpperLeg.L')
for _i, _w in zip([0, 1, 2, 3, 4, 5, 6, 7, 8, 9, 10, 11, 12, 13, 15, 16, 17, 18, 19, 20, 21, 22], [0.4156, 0.2299, 0.2704, 0.3875, 0.285, 0.2243, 0.4868, 0.746, 0.8588, 0.904, 0.8764, 0.7479, 0.2251, 0.2258, 0.4868, 0.32, 0.567, 0.5507, 0.5668, 0.5646, 0.3859, 0.2299]): _vg.add([_i], _w, 'REPLACE')
_vg = ob_skirt.vertex_groups.new(name='LowerLeg.L')
for _i, _w in zip([0, 1, 2, 3, 4, 5, 6, 7, 8, 9, 10, 11, 12, 13, 15, 16, 17, 18, 19, 20, 21, 22], [0.06757, 0.7091, 0.6465, 0.4463, 0.2569, 0.4153, 0.05987, 0.05442, 0.04782, 0.03117, 0.03881, 0.05723, 0.6865, 0.5985, 0.3279, 0.2415, 0.3702, 0.3627, 0.2504, 0.3472, 0.1584, 0.7091]): _vg.add([_i], _w, 'REPLACE')
_vg = ob_skirt.vertex_groups.new(name='UpperLeg.R')
for _i, _w in zip([3, 4, 6, 19, 21], [0.06112, 0.1896, 0.00445, 0.03056, 0.09705]): _vg.add([_i], _w, 'REPLACE')
_vg = ob_skirt.vertex_groups.new(name='LowerLeg.R')
for _i, _w in zip([0, 2, 3, 4, 5, 6, 12, 13, 15, 16, 18, 19, 20, 21], [0.004915, 0.009318, 0.06315, 0.1908, 0.2211, 0.005251, 0.03359, 0.09503, 0.04751, 0.113, 0.0168, 0.03158, 0.004659, 0.09804]): _vg.add([_i], _w, 'REPLACE')
_m = ob_skirt.modifiers.new('Mirror', 'MIRROR')
_m.use_clip = True
_m = ob_skirt.modifiers.new('Armature', 'ARMATURE')
_m.object = ob_armature
ob_hair.parent = ob_armature
ob_hair.matrix_parent_inverse = Matrix(((1.0, 0.0, 0.0, 0.0), (0.0, 1.0, 0.0, 0.0), (0.0, 0.0, 1.0, -0.3857), (0.0, 0.0, 0.0, 1.0)))
ob_hair.location = (0.0, 0.0, 0.0)
ob_hair.lineart.crease_threshold = 0.0
ob_fronthair.parent = ob_hair
ob_fronthair.location = (0.0, 0.0, -0.001234)
ob_fronthair.lineart.crease_threshold = 0.0
_vg = ob_fronthair.vertex_groups.new(name='Head')
_vg.add([0, 1, 2, 3, 4, 5, 6, 7, 8, 9, 10, 11, 12, 13, 14, 15, 16, 17, 18, 19, 20, 21, 22, 23, 24, 25, 26, 27, 28, 29, 30, 31, 32, 33, 34, 35], 1.0, 'REPLACE')
_m = ob_fronthair.modifiers.new('Mirror', 'MIRROR')
_m = ob_fronthair.modifiers.new('Armature', 'ARMATURE')
_m.object = ob_armature
ob_backhair.parent = ob_hair
ob_backhair.location = (0.0, 0.0, -0.001234)
ob_backhair.lineart.crease_threshold = 0.0
_vg = ob_backhair.vertex_groups.new(name='Head')
_vg.add([0, 1, 2, 3, 4, 5, 6, 7, 8, 9, 10, 11, 12, 13, 14, 15, 16, 17, 18, 19, 20, 21, 22, 23, 24, 25, 26, 27, 28, 29, 30, 31, 32, 33, 34, 35, 36, 37, 38, 39, 40, 41, 42, 43, 44, 45, 46, 47], 1.0, 'REPLACE')
_m = ob_backhair.modifiers.new('Mirror', 'MIRROR')
_m.use_clip = True
_m = ob_backhair.modifiers.new('Armature', 'ARMATURE')
_m.object = ob_armature
ob_lamp.location = (4.076, 1.005, 6.678)
ob_lamp.rotation_euler = (0.6503, 0.05522, 1.866)
ob_lamp.lock_rotations_4d = False
ob_lamp.empty_display_type = 'ARROWS'
ob_lamp.color = (0.0, 0.0, 0.0, 0.0)
ob_lamp.lineart.crease_threshold = 0.0
ob_camera.location = (7.481, -6.508, 6.118)
ob_camera.rotation_euler = (1.109, 0.0, 0.8149)
ob_camera.lock_rotations_4d = False
ob_camera.empty_display_type = 'ARROWS'
ob_camera.color = (0.0, 0.0, 0.0, 0.0)
ob_camera.display_type = 'WIRE'
ob_camera.lineart.crease_threshold = 0.0

# ---- collection membership
col_collection_1.objects.link(ob_cube)
col_collection_1.objects.link(ob_plane_001)
col_collection_1.objects.link(ob_armature)
col_collection_1.objects.link(ob_plane)
col_collection_1.objects.link(ob_body)
col_collection_1.objects.link(ob_head)
col_collection_1.objects.link(ob_clothes)
col_collection_1.objects.link(ob_ribbon)
col_collection_1.objects.link(ob_skirt)
col_collection_1.objects.link(ob_hair)
col_collection_1.objects.link(ob_fronthair)
col_collection_1.objects.link(ob_backhair)
col_collection_1.objects.link(ob_lamp)
col_collection_1.objects.link(ob_camera)

# ---- scene / render settings (as saved in the file)
scene.camera = ob_camera
scene.frame_start = 1; scene.frame_end = 250; scene.frame_set(1)
scene.render.engine = 'BLENDER_EEVEE_NEXT'
scene.render.resolution_percentage = 50
scene.render.dither_intensity = 0.0
scene.cycles.use_denoising = False
scene.cycles.samples = 128
scene.cycles.sampling_pattern = 'TABULATED_SOBOL'
scene.cycles.use_adaptive_sampling = False
scene.cycles.use_light_tree = False
scene.cycles.blur_glossy = 0.0
scene.cycles.sample_clamp_indirect = 0.0
scene.view_settings.view_transform = 'Standard'
bpy.context.view_layer.update()
